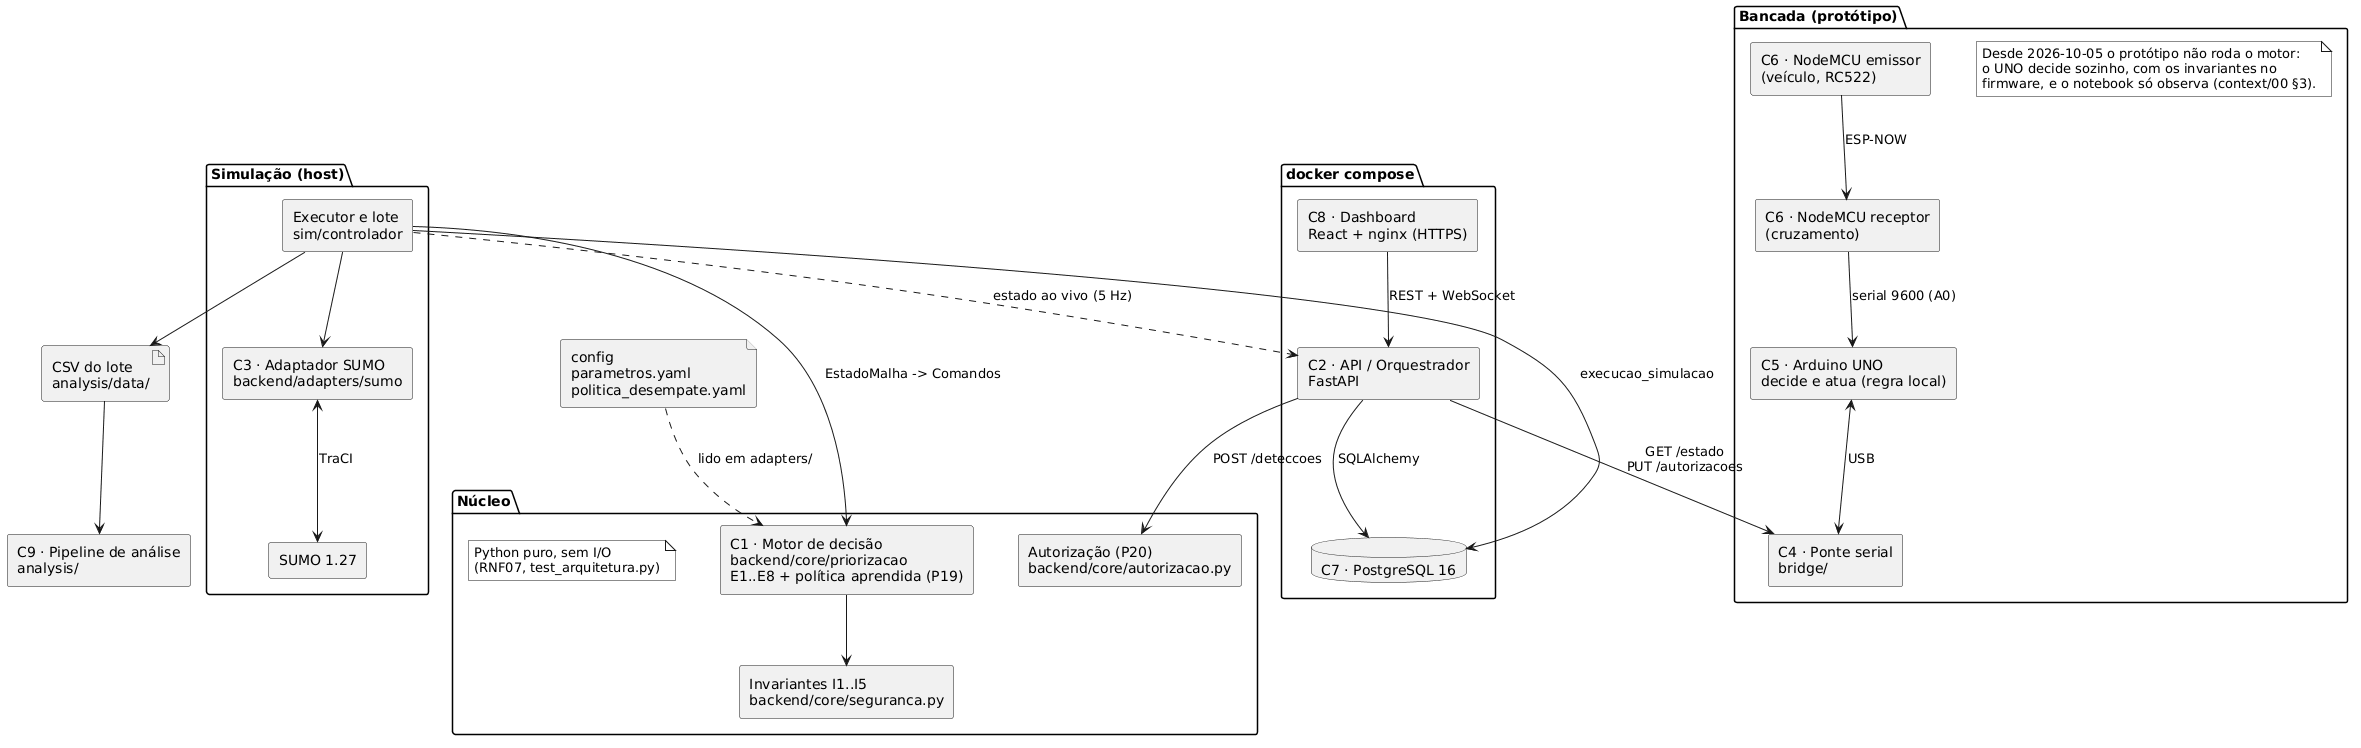

The diagram above was rendered by PlantUML. Its source (embedded in the PNG):
@startuml componentes
' Diagrama de componentes — context/08 §5.
' Fontes: context/01 §2 (C1..C9), §1 (motor agnóstico), §4 (bancada, 2026-10-05),
' context/02 §3 (serviços do compose) e §5 (rede do protótipo).
' Revisão de legibilidade (2026-10-08): mais espaço entre os elementos, a nota
' da bancada solta dentro do pacote (a linha dela cruzava o diagrama) e os
' pacotes declarados na ordem em que as setas correm, para os rótulos ficarem
' junto da seta a que pertencem.
skinparam monochrome true
skinparam componentStyle rectangle
skinparam nodesep 45
skinparam ranksep 70

package "Bancada (protótipo)" {
  component "C6 · NodeMCU emissor\n(veículo, RC522)" as Emissor
  component "C6 · NodeMCU receptor\n(cruzamento)" as Receptor
  component "C5 · Arduino UNO\ndecide e atua (regra local)" as UNO
  component "C4 · Ponte serial\nbridge/" as Ponte
  note as NotaBancada
    Desde 2026-10-05 o protótipo não roda o motor:
    o UNO decide sozinho, com os invariantes no
    firmware, e o notebook só observa (context/00 §3).
  end note
}

package "docker compose" {
  component "C8 · Dashboard\nReact + nginx (HTTPS)" as Dashboard
  component "C2 · API / Orquestrador\nFastAPI" as API
  database "C7 · PostgreSQL 16" as Banco
}

package "Núcleo" {
  note as NotaNucleo
    Python puro, sem I/O
    (RNF07, test_arquitetura.py)
  end note
  component "C1 · Motor de decisão\nbackend/core/priorizacao\nE1..E8 + política aprendida (P19)" as Motor
  component "Invariantes I1..I5\nbackend/core/seguranca.py" as Seguranca
  component "Autorização (P20)\nbackend/core/autorizacao.py" as Autorizacao
}

package "Simulação (host)" {
  component "Executor e lote\nsim/controlador" as Executor
  component "C3 · Adaptador SUMO\nbackend/adapters/sumo" as AdSumo
  [SUMO 1.27] as SUMO
}

file "config\nparametros.yaml\npolitica_desempate.yaml" as Config
artifact "CSV do lote\nanalysis/data/" as CSV
component "C9 · Pipeline de análise\nanalysis/" as Analise

Emissor --> Receptor : ESP-NOW
Receptor --> UNO : serial 9600 (A0)
UNO <--> Ponte : USB

Dashboard --> API : REST + WebSocket
API --> Ponte : GET /estado\nPUT /autorizacoes
API --> Banco : SQLAlchemy
API --> Autorizacao : POST /deteccoes

Executor --> Motor : EstadoMalha -> Comandos
Motor --> Seguranca
Config ..> Motor : lido em adapters/
Executor --> AdSumo
AdSumo <--> SUMO : TraCI
Executor ..> API : estado ao vivo (5 Hz)
Executor --> Banco : execucao_simulacao
Executor --> CSV
CSV --> Analise

@enduml